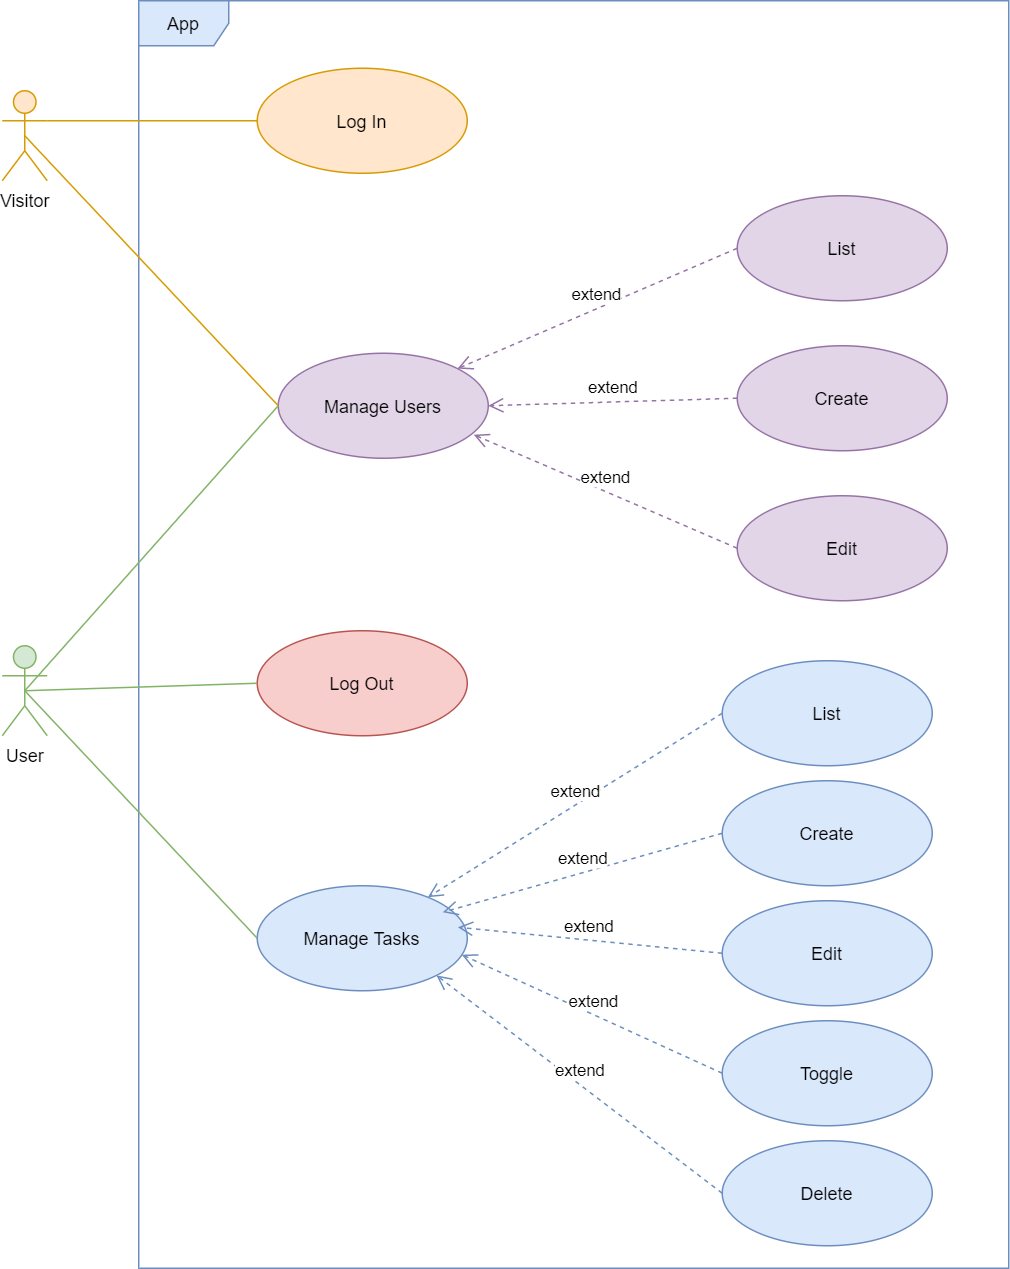

The diagram above was exported from draw.io. Its source (the exported page's mxGraphModel, read from the mxfile embedded in the PNG):
<mxGraphModel dx="1209" dy="594" grid="1" gridSize="10" guides="1" tooltips="1" connect="1" arrows="1" fold="1" page="1" pageScale="1" pageWidth="827" pageHeight="1169" math="0" shadow="0">
  <root>
    <mxCell id="0" />
    <mxCell id="1" parent="0" />
    <mxCell id="Ba59lrprVxQwNe-pMaAb-1" value="App" style="shape=umlFrame;whiteSpace=wrap;html=1;fillColor=#dae8fc;strokeColor=#6c8ebf;" parent="1" vertex="1">
      <mxGeometry x="190" y="25" width="580" height="845" as="geometry" />
    </mxCell>
    <mxCell id="Ba59lrprVxQwNe-pMaAb-2" value="User" style="shape=umlActor;verticalLabelPosition=bottom;verticalAlign=top;html=1;fillColor=#d5e8d4;strokeColor=#82b366;" parent="1" vertex="1">
      <mxGeometry x="99" y="455" width="30" height="60" as="geometry" />
    </mxCell>
    <mxCell id="Ba59lrprVxQwNe-pMaAb-3" value="Manage Users" style="ellipse;whiteSpace=wrap;html=1;fillColor=#e1d5e7;strokeColor=#9673a6;" parent="1" vertex="1">
      <mxGeometry x="283" y="260" width="140" height="70" as="geometry" />
    </mxCell>
    <mxCell id="Ba59lrprVxQwNe-pMaAb-4" value="Manage Tasks" style="ellipse;whiteSpace=wrap;html=1;fillColor=#dae8fc;strokeColor=#6c8ebf;" parent="1" vertex="1">
      <mxGeometry x="269" y="615" width="140" height="70" as="geometry" />
    </mxCell>
    <mxCell id="Ba59lrprVxQwNe-pMaAb-5" value="List" style="ellipse;whiteSpace=wrap;html=1;fillColor=#e1d5e7;strokeColor=#9673a6;" parent="1" vertex="1">
      <mxGeometry x="589" y="155" width="140" height="70" as="geometry" />
    </mxCell>
    <mxCell id="Ba59lrprVxQwNe-pMaAb-6" value="Visitor" style="shape=umlActor;verticalLabelPosition=bottom;verticalAlign=top;html=1;fillColor=#ffe6cc;strokeColor=#d79b00;" parent="1" vertex="1">
      <mxGeometry x="99" y="85" width="30" height="60" as="geometry" />
    </mxCell>
    <mxCell id="Ba59lrprVxQwNe-pMaAb-7" value="Create" style="ellipse;whiteSpace=wrap;html=1;fillColor=#e1d5e7;strokeColor=#9673a6;" parent="1" vertex="1">
      <mxGeometry x="589" y="255" width="140" height="70" as="geometry" />
    </mxCell>
    <mxCell id="Ba59lrprVxQwNe-pMaAb-9" value="Edit" style="ellipse;whiteSpace=wrap;html=1;fillColor=#e1d5e7;strokeColor=#9673a6;" parent="1" vertex="1">
      <mxGeometry x="589" y="355" width="140" height="70" as="geometry" />
    </mxCell>
    <mxCell id="Ba59lrprVxQwNe-pMaAb-11" value="" style="endArrow=none;html=1;exitX=0.5;exitY=0.5;exitDx=0;exitDy=0;exitPerimeter=0;fillColor=#d5e8d4;strokeColor=#82b366;entryX=0;entryY=0.5;entryDx=0;entryDy=0;" parent="1" source="Ba59lrprVxQwNe-pMaAb-2" target="Ba59lrprVxQwNe-pMaAb-3" edge="1">
      <mxGeometry width="50" height="50" relative="1" as="geometry">
        <mxPoint x="209" y="509" as="sourcePoint" />
        <mxPoint x="442.75" y="375" as="targetPoint" />
      </mxGeometry>
    </mxCell>
    <mxCell id="Ba59lrprVxQwNe-pMaAb-16" value="extend" style="html=1;verticalAlign=bottom;endArrow=open;dashed=1;endSize=8;exitX=0;exitY=0.5;exitDx=0;exitDy=0;entryX=1;entryY=0;entryDx=0;entryDy=0;fillColor=#e1d5e7;strokeColor=#9673a6;" parent="1" source="Ba59lrprVxQwNe-pMaAb-5" target="Ba59lrprVxQwNe-pMaAb-3" edge="1">
      <mxGeometry relative="1" as="geometry">
        <mxPoint x="529" y="195" as="sourcePoint" />
        <mxPoint x="449" y="195" as="targetPoint" />
      </mxGeometry>
    </mxCell>
    <mxCell id="Ba59lrprVxQwNe-pMaAb-17" value="extend" style="html=1;verticalAlign=bottom;endArrow=open;dashed=1;endSize=8;exitX=0;exitY=0.5;exitDx=0;exitDy=0;entryX=1;entryY=0.5;entryDx=0;entryDy=0;fillColor=#e1d5e7;strokeColor=#9673a6;" parent="1" source="Ba59lrprVxQwNe-pMaAb-7" target="Ba59lrprVxQwNe-pMaAb-3" edge="1">
      <mxGeometry relative="1" as="geometry">
        <mxPoint x="599" y="200" as="sourcePoint" />
        <mxPoint x="412.4974746830583" y="280.25126265847086" as="targetPoint" />
      </mxGeometry>
    </mxCell>
    <mxCell id="Ba59lrprVxQwNe-pMaAb-18" value="extend" style="html=1;verticalAlign=bottom;endArrow=open;dashed=1;endSize=8;exitX=0;exitY=0.5;exitDx=0;exitDy=0;entryX=0.931;entryY=0.776;entryDx=0;entryDy=0;fillColor=#e1d5e7;strokeColor=#9673a6;entryPerimeter=0;" parent="1" source="Ba59lrprVxQwNe-pMaAb-9" target="Ba59lrprVxQwNe-pMaAb-3" edge="1">
      <mxGeometry relative="1" as="geometry">
        <mxPoint x="609" y="210" as="sourcePoint" />
        <mxPoint x="422.4974746830583" y="290.25126265847086" as="targetPoint" />
      </mxGeometry>
    </mxCell>
    <mxCell id="Ba59lrprVxQwNe-pMaAb-19" value="" style="endArrow=none;html=1;exitX=0.5;exitY=0.5;exitDx=0;exitDy=0;exitPerimeter=0;fillColor=#d5e8d4;strokeColor=#82b366;entryX=0;entryY=0.5;entryDx=0;entryDy=0;" parent="1" source="Ba59lrprVxQwNe-pMaAb-2" target="Ba59lrprVxQwNe-pMaAb-4" edge="1">
      <mxGeometry width="50" height="50" relative="1" as="geometry">
        <mxPoint x="104" y="435" as="sourcePoint" />
        <mxPoint x="293" y="305" as="targetPoint" />
      </mxGeometry>
    </mxCell>
    <mxCell id="Ba59lrprVxQwNe-pMaAb-20" value="List" style="ellipse;whiteSpace=wrap;html=1;fillColor=#dae8fc;strokeColor=#6c8ebf;" parent="1" vertex="1">
      <mxGeometry x="579" y="465" width="140" height="70" as="geometry" />
    </mxCell>
    <mxCell id="Ba59lrprVxQwNe-pMaAb-21" value="Create" style="ellipse;whiteSpace=wrap;html=1;fillColor=#dae8fc;strokeColor=#6c8ebf;" parent="1" vertex="1">
      <mxGeometry x="579" y="545" width="140" height="70" as="geometry" />
    </mxCell>
    <mxCell id="Ba59lrprVxQwNe-pMaAb-22" value="Edit" style="ellipse;whiteSpace=wrap;html=1;fillColor=#dae8fc;strokeColor=#6c8ebf;" parent="1" vertex="1">
      <mxGeometry x="579" y="625" width="140" height="70" as="geometry" />
    </mxCell>
    <mxCell id="Ba59lrprVxQwNe-pMaAb-23" value="Toggle" style="ellipse;whiteSpace=wrap;html=1;fillColor=#dae8fc;strokeColor=#6c8ebf;" parent="1" vertex="1">
      <mxGeometry x="579" y="705" width="140" height="70" as="geometry" />
    </mxCell>
    <mxCell id="Ba59lrprVxQwNe-pMaAb-24" value="Delete" style="ellipse;whiteSpace=wrap;html=1;fillColor=#dae8fc;strokeColor=#6c8ebf;" parent="1" vertex="1">
      <mxGeometry x="579" y="785" width="140" height="70" as="geometry" />
    </mxCell>
    <mxCell id="Ba59lrprVxQwNe-pMaAb-26" value="extend" style="html=1;verticalAlign=bottom;endArrow=open;dashed=1;endSize=8;exitX=0;exitY=0.5;exitDx=0;exitDy=0;fillColor=#dae8fc;strokeColor=#6c8ebf;" parent="1" source="Ba59lrprVxQwNe-pMaAb-20" target="Ba59lrprVxQwNe-pMaAb-4" edge="1">
      <mxGeometry relative="1" as="geometry">
        <mxPoint x="599" y="200" as="sourcePoint" />
        <mxPoint x="412.4974746830583" y="280.25126265847086" as="targetPoint" />
      </mxGeometry>
    </mxCell>
    <mxCell id="Ba59lrprVxQwNe-pMaAb-27" value="extend" style="html=1;verticalAlign=bottom;endArrow=open;dashed=1;endSize=8;exitX=0;exitY=0.5;exitDx=0;exitDy=0;fillColor=#dae8fc;strokeColor=#6c8ebf;" parent="1" source="Ba59lrprVxQwNe-pMaAb-21" edge="1">
      <mxGeometry relative="1" as="geometry">
        <mxPoint x="589" y="510" as="sourcePoint" />
        <mxPoint x="392.72865332880974" y="632.6695916694939" as="targetPoint" />
      </mxGeometry>
    </mxCell>
    <mxCell id="Ba59lrprVxQwNe-pMaAb-28" value="extend" style="html=1;verticalAlign=bottom;endArrow=open;dashed=1;endSize=8;exitX=0;exitY=0.5;exitDx=0;exitDy=0;fillColor=#dae8fc;strokeColor=#6c8ebf;" parent="1" source="Ba59lrprVxQwNe-pMaAb-22" edge="1">
      <mxGeometry relative="1" as="geometry">
        <mxPoint x="589" y="590" as="sourcePoint" />
        <mxPoint x="402.72865332880974" y="642.6695916694939" as="targetPoint" />
      </mxGeometry>
    </mxCell>
    <mxCell id="Ba59lrprVxQwNe-pMaAb-29" value="extend" style="html=1;verticalAlign=bottom;endArrow=open;dashed=1;endSize=8;exitX=0;exitY=0.5;exitDx=0;exitDy=0;fillColor=#dae8fc;strokeColor=#6c8ebf;entryX=0.974;entryY=0.657;entryDx=0;entryDy=0;entryPerimeter=0;" parent="1" source="Ba59lrprVxQwNe-pMaAb-23" target="Ba59lrprVxQwNe-pMaAb-4" edge="1">
      <mxGeometry relative="1" as="geometry">
        <mxPoint x="589" y="670" as="sourcePoint" />
        <mxPoint x="413" y="665" as="targetPoint" />
      </mxGeometry>
    </mxCell>
    <mxCell id="Ba59lrprVxQwNe-pMaAb-30" value="extend" style="html=1;verticalAlign=bottom;endArrow=open;dashed=1;endSize=8;exitX=0;exitY=0.5;exitDx=0;exitDy=0;fillColor=#dae8fc;strokeColor=#6c8ebf;entryX=1;entryY=1;entryDx=0;entryDy=0;" parent="1" source="Ba59lrprVxQwNe-pMaAb-24" target="Ba59lrprVxQwNe-pMaAb-4" edge="1">
      <mxGeometry relative="1" as="geometry">
        <mxPoint x="589" y="750" as="sourcePoint" />
        <mxPoint x="419" y="664.97" as="targetPoint" />
      </mxGeometry>
    </mxCell>
    <mxCell id="Ba59lrprVxQwNe-pMaAb-31" value="Log Out" style="ellipse;whiteSpace=wrap;html=1;fillColor=#f8cecc;strokeColor=#b85450;" parent="1" vertex="1">
      <mxGeometry x="269" y="445" width="140" height="70" as="geometry" />
    </mxCell>
    <mxCell id="Ba59lrprVxQwNe-pMaAb-32" value="" style="endArrow=none;html=1;fillColor=#d5e8d4;strokeColor=#82b366;entryX=0;entryY=0.5;entryDx=0;entryDy=0;" parent="1" target="Ba59lrprVxQwNe-pMaAb-31" edge="1">
      <mxGeometry width="50" height="50" relative="1" as="geometry">
        <mxPoint x="114" y="485" as="sourcePoint" />
        <mxPoint x="293" y="305" as="targetPoint" />
      </mxGeometry>
    </mxCell>
    <mxCell id="Ba59lrprVxQwNe-pMaAb-33" value="Log In" style="ellipse;whiteSpace=wrap;html=1;fillColor=#ffe6cc;strokeColor=#d79b00;" parent="1" vertex="1">
      <mxGeometry x="269" y="70" width="140" height="70" as="geometry" />
    </mxCell>
    <mxCell id="Ba59lrprVxQwNe-pMaAb-34" value="" style="endArrow=none;html=1;exitX=1;exitY=0.3333333333333333;exitDx=0;exitDy=0;exitPerimeter=0;fillColor=#ffe6cc;strokeColor=#d79b00;entryX=0;entryY=0.5;entryDx=0;entryDy=0;" parent="1" source="Ba59lrprVxQwNe-pMaAb-6" target="Ba59lrprVxQwNe-pMaAb-33" edge="1">
      <mxGeometry width="50" height="50" relative="1" as="geometry">
        <mxPoint x="134" y="-355" as="sourcePoint" />
        <mxPoint x="289" y="-190" as="targetPoint" />
      </mxGeometry>
    </mxCell>
    <mxCell id="Ba59lrprVxQwNe-pMaAb-36" value="" style="endArrow=none;html=1;exitX=0.5;exitY=0.5;exitDx=0;exitDy=0;exitPerimeter=0;fillColor=#ffe6cc;strokeColor=#d79b00;entryX=0;entryY=0.5;entryDx=0;entryDy=0;" parent="1" source="Ba59lrprVxQwNe-pMaAb-6" target="Ba59lrprVxQwNe-pMaAb-3" edge="1">
      <mxGeometry width="50" height="50" relative="1" as="geometry">
        <mxPoint x="139" y="115" as="sourcePoint" />
        <mxPoint x="279" y="115" as="targetPoint" />
      </mxGeometry>
    </mxCell>
  </root>
</mxGraphModel>